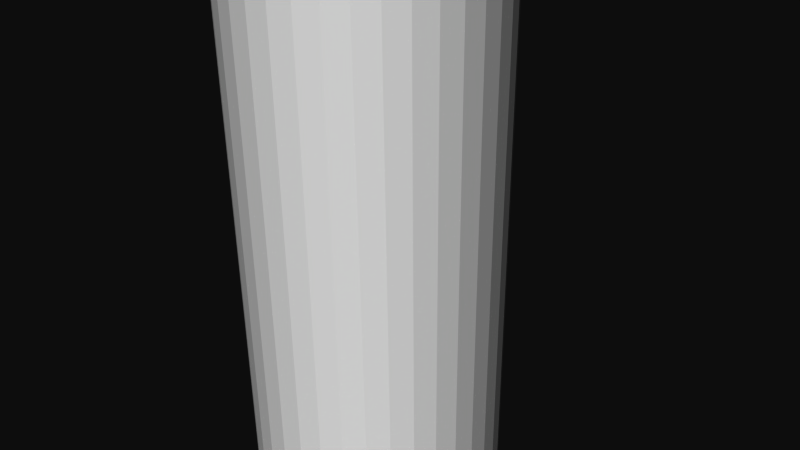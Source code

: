 # Source: 12380.blend  (saved by Blender 2.72.0; exported with 4.5.12 LTS)
import bpy
from mathutils import Matrix  # noqa: F401  (used for matrix-valued properties, if any)

bpy.ops.wm.read_factory_settings(use_empty=True)
scene = bpy.context.scene
scene.name = 'Scene'

# ---- collections
col_collection_1 = bpy.data.collections.new('Collection 1'); scene.collection.children.link(col_collection_1)

# ---- materials (node trees are filled in below, after node groups)
mat_material = bpy.data.materials.new('Material')
mat_material.alpha_threshold = 0.0
mat_material.use_transparent_shadow = False
mat_material.diffuse_color = (1.0, 1.0, 1.0, 1.0)
mat_material.specular_color = (0.902, 0.902, 0.902)
mat_material.roughness = 0.5

# ---- material node trees

# ---- world
world_world = bpy.data.worlds.new('World'); scene.world = world_world
world_world.color = (0.05088, 0.05088, 0.05088)
world_world.use_sun_shadow = False
world_world.sun_shadow_jitter_overblur = 0.0
world_world.cycles.sampling_method = 'MANUAL'
world_world.cycles.sample_map_resolution = 256

# ---- cameras
cam_camera = bpy.data.cameras.new('Camera')
cam_camera.clip_end = 100.0
cam_camera.lens = 35.0
cam_camera.sensor_width = 32.0
cam_camera.sensor_height = 18.0
cam_camera.ortho_scale = 7.314
cam_camera.dof.focus_distance = 0.0
cam_camera.dof.aperture_fstop = 128.0

# ---- meshes
me_rob_12380 = bpy.data.meshes.new('ROB-12380')
me_rob_12380.from_pydata([(0.9601, -9.36, 1.42), (1.6, -9.36, 2.367), (1.186, -9.36, 1.238), (1.977, -9.36, 2.063), (1.378, -9.36, 1.019), (2.297, -9.36, 1.699), (1.531, -9.36, 0.7719), (2.552, -9.36, 1.286), (1.639, -9.36, 0.502), (2.732, -9.36, 0.8367), (1.701, -9.36, 0.2178), (2.834, -9.36, 0.363), (1.713, -9.36, -0.07277), (2.855, -9.36, -0.1213), (1.676, -9.36, -0.3612), (2.793, -9.36, -0.602), (1.591, -9.36, -0.6393), (2.651, -9.36, -1.065), (1.46, -9.36, -0.8989), (2.433, -9.36, -1.498), (1.287, -9.36, -1.133), (2.145, -9.36, -1.888), (1.077, -9.36, -1.334), (1.795, -9.36, -2.223), (0.8362, -9.36, -1.497), (1.394, -9.36, -2.495), (0.5712, -9.36, -1.617), (0.9519, -9.36, -2.694), (0.2898, -9.36, -1.69), (0.4829, -9.36, -2.816), (2.384e-07, -9.36, -1.715), (2.384e-07, -9.36, -2.858), (-0.2898, -9.36, -1.69), (-0.4829, -9.36, -2.816), (-0.5712, -9.36, -1.617), (-0.9519, -9.36, -2.694), (-0.8362, -9.36, -1.497), (-1.394, -9.36, -2.495), (-1.077, -9.36, -1.334), (-1.795, -9.36, -2.223), (-1.287, -9.36, -1.133), (-2.145, -9.36, -1.888), (-1.46, -9.36, -0.8989), (-2.433, -9.36, -1.498), (-1.591, -9.36, -0.6393), (-2.651, -9.36, -1.065), (-1.676, -9.36, -0.3612), (-2.793, -9.36, -0.602), (-1.713, -9.36, -0.07277), (-2.855, -9.36, -0.1213), (-1.701, -9.36, 0.2178), (-2.834, -9.36, 0.363), (-1.639, -9.36, 0.502), (-2.732, -9.36, 0.8367), (-1.531, -9.36, 0.7719), (-2.552, -9.36, 1.286), (-1.378, -9.36, 1.019), (-2.297, -9.36, 1.699), (-1.186, -9.36, 1.238), (-1.977, -9.36, 2.063), (-0.9601, -9.36, 1.42), (-1.6, -9.36, 2.367), (-0.7062, -9.36, 1.562), (-1.177, -9.36, 2.604), (-0.432, -9.36, 1.659), (-0.72, -9.36, 2.765), (-0.1454, -9.36, 1.708), (-0.2423, -9.36, 2.847), (0.1454, -9.36, 1.708), (0.2423, -9.36, 2.847), (0.432, -9.36, 1.659), (0.72, -9.36, 2.765), (0.7062, -9.36, 1.562), (1.177, -9.36, 2.604), (-0.2423, -12.87, 2.847), (0.2423, -12.87, 2.847), (0.72, -12.87, 2.765), (1.177, -12.87, 2.604), (1.6, -12.87, 2.367), (1.977, -12.87, 2.063), (2.297, -12.87, 1.699), (2.552, -12.87, 1.286), (2.732, -12.87, 0.8367), (2.834, -12.87, 0.363), (2.855, -12.87, -0.1213), (2.793, -12.87, -0.602), (2.651, -12.87, -1.065), (2.433, -12.87, -1.498), (2.145, -12.87, -1.888), (1.795, -12.87, -2.223), (1.394, -12.87, -2.495), (0.9519, -12.87, -2.694), (0.4829, -12.87, -2.816), (2.384e-07, -12.87, -2.858), (-0.4829, -12.87, -2.816), (-0.9519, -12.87, -2.694), (-1.394, -12.87, -2.495), (-1.795, -12.87, -2.223), (-2.145, -12.87, -1.888), (-2.433, -12.87, -1.498), (-2.651, -12.87, -1.065), (-2.793, -12.87, -0.602), (-2.855, -12.87, -0.1213), (-2.834, -12.87, 0.363), (-2.732, -12.87, 0.8367), (-2.552, -12.87, 1.286), (-2.297, -12.87, 1.699), (-1.977, -12.87, 2.063), (-1.6, -12.87, 2.367), (-1.177, -12.87, 2.604), (-0.72, -12.87, 2.765), (-1.604, -12.87, 0.0), (0.802, -12.87, -1.389), (-0.802, -12.87, -1.389), (1.604, -12.87, 0.0), (-0.802, -12.87, 1.389), (0.802, -12.87, 1.389), (1.604, -10.91, 0.0), (0.802, -10.91, -1.389), (-0.802, -10.91, -1.389), (-1.604, -10.91, 0.0), (-0.802, -12.87, -1.389), (-1.604, -12.87, 0.0), (-0.802, -10.91, 1.389), (0.802, -10.91, 1.389), (0.1454, 12.87, 1.708), (0.432, 12.87, 1.659), (0.7062, 12.87, 1.562), (0.9601, 12.87, 1.42), (1.186, 12.87, 1.238), (1.378, 12.87, 1.019), (1.531, 12.87, 0.7719), (1.639, 12.87, 0.502), (1.701, 12.87, 0.2178), (1.713, 12.87, -0.07277), (1.676, 12.87, -0.3612), (1.591, 12.87, -0.6393), (1.46, 12.87, -0.8989), (1.287, 12.87, -1.133), (1.077, 12.87, -1.334), (0.8362, 12.87, -1.497), (0.5712, 12.87, -1.617), (0.2898, 12.87, -1.69), (2.384e-07, 12.87, -1.715), (-0.2898, 12.87, -1.69), (-0.5712, 12.87, -1.617), (-0.8362, 12.87, -1.497), (-1.077, 12.87, -1.334), (-1.287, 12.87, -1.133), (-1.46, 12.87, -0.8989), (-1.591, 12.87, -0.6393), (-1.676, 12.87, -0.3612), (-1.713, 12.87, -0.07277), (-1.701, 12.87, 0.2178), (-1.639, 12.87, 0.502), (-1.531, 12.87, 0.7719), (-1.378, 12.87, 1.019), (-1.186, 12.87, 1.238), (-0.9601, 12.87, 1.42), (-0.7062, 12.87, 1.562), (-0.432, 12.87, 1.659), (-0.1454, 12.87, 1.708)], [], [(46, 151, 150, 44), (4, 130, 129, 2), (56, 156, 155, 54), (118, 112, 114, 117), (76, 71, 69, 75), (10, 133, 132, 8), (66, 161, 160, 64), (14, 135, 134, 12), (52, 154, 153, 50), (104, 103, 102, 101, 100, 99, 98, 97, 96, 113, 111, 115, 109, 108, 107, 106, 105), (83, 11, 9, 82), (123, 115, 111, 120), (115, 116, 114, 112, 113, 96, 95, 94, 93, 92, 91, 90, 89, 88, 87, 86, 85, 84, 83, 82, 81, 80, 79, 78, 77, 76, 75, 74, 110, 109), (100, 45, 43, 99), (19, 21, 20, 18, 16, 14, 12, 10, 8, 6, 4, 2, 0, 72, 70, 68, 66, 64, 62, 60, 58, 56, 54, 52, 50, 48, 46, 44, 42, 40, 38, 36, 34, 32, 30, 28, 26, 24, 23, 25, 27, 29, 31, 33, 35, 37, 39, 41, 43, 45, 47, 49, 51, 53, 55, 57, 59, 61, 63, 65, 67, 69, 71, 73, 1, 3, 5, 7, 9, 11, 13, 15, 17), (26, 141, 140, 24), (34, 145, 144, 32), (54, 155, 154, 52), (72, 127, 126, 70), (80, 5, 3, 79), (105, 55, 53, 104), (120, 122, 121, 119), (70, 126, 125, 68), (124, 116, 115, 123), (44, 150, 149, 42), (74, 67, 65, 110), (32, 144, 143, 30), (0, 128, 127, 72), (102, 49, 47, 101), (91, 27, 25, 90), (104, 53, 51, 103), (87, 19, 17, 86), (22, 139, 138, 20), (82, 9, 7, 81), (89, 23, 21, 88), (38, 147, 146, 36), (8, 132, 131, 6), (95, 35, 33, 94), (62, 159, 158, 60), (77, 73, 71, 76), (92, 29, 27, 91), (117, 114, 116, 124), (107, 59, 57, 106), (12, 134, 133, 10), (120, 119, 118, 117, 124, 123), (90, 25, 23, 89), (6, 131, 130, 4), (96, 37, 35, 95), (119, 113, 112, 118), (93, 31, 29, 92), (106, 57, 55, 105), (67, 74, 75, 69), (30, 143, 142, 28), (94, 33, 31, 93), (85, 15, 13, 84), (60, 158, 157, 58), (50, 153, 152, 48), (103, 51, 49, 102), (78, 1, 73, 77), (97, 39, 37, 96), (108, 61, 59, 107), (2, 129, 128, 0), (99, 43, 41, 98), (84, 13, 11, 83), (20, 138, 137, 18), (110, 65, 63, 109), (79, 3, 1, 78), (36, 146, 145, 34), (88, 21, 19, 87), (64, 160, 159, 62), (98, 41, 39, 97), (58, 157, 156, 56), (81, 7, 5, 80), (109, 63, 61, 108), (142, 143, 144, 145, 146, 147, 148, 149, 150, 151, 152, 153, 154, 155, 156, 157, 158, 159, 160, 161, 125, 126, 127, 128, 129, 130, 131, 132, 133, 134, 135, 136, 137, 138, 139, 140, 141), (23, 24, 22, 20, 21), (28, 142, 141, 26), (42, 149, 148, 40), (40, 148, 147, 38), (16, 136, 135, 14), (18, 137, 136, 16), (48, 152, 151, 46), (101, 47, 45, 100), (24, 140, 139, 22), (161, 66, 68, 125), (86, 17, 15, 85)])
me_rob_12380.materials.append(mat_material)
me_rob_12380.use_remesh_preserve_volume = False
me_rob_12380.use_remesh_preserve_attributes = False
me_rob_12380.use_mirror_vertex_groups = False
me_rob_12380.update()

# ---- objects
ob_rob_12380 = bpy.data.objects.new('ROB-12380', me_rob_12380)
ob_camera = bpy.data.objects.new('Camera', cam_camera)

# ---- transforms, parenting, visibility, modifiers, constraints
ob_rob_12380.location = (0.0, 0.0, 0.0)
ob_rob_12380.rotation_euler = (1.571, -0.0, 0.0)
ob_rob_12380.lineart.crease_threshold = 0.0
ob_camera.location = (7.481, -6.508, 5.344)
ob_camera.rotation_euler = (1.109, 0.01082, 0.8149)
ob_camera.lock_rotations_4d = False
ob_camera.empty_display_type = 'ARROWS'
ob_camera.color = (0.0, 0.0, 0.0, 0.0)
ob_camera.display_type = 'WIRE'
ob_camera.lineart.crease_threshold = 0.0

# ---- collection membership
col_collection_1.objects.link(ob_rob_12380)
col_collection_1.objects.link(ob_camera)

# ---- scene / render settings (as saved in the file)
scene.camera = ob_camera
scene.frame_start = 1; scene.frame_end = 250; scene.frame_set(1)
scene.render.engine = 'BLENDER_EEVEE_NEXT'
scene.render.resolution_percentage = 50
scene.render.dither_intensity = 0.0
scene.cycles.use_denoising = False
scene.cycles.samples = 10
scene.cycles.sampling_pattern = 'TABULATED_SOBOL'
scene.cycles.light_sampling_threshold = 0.0
scene.cycles.use_adaptive_sampling = False
scene.cycles.use_light_tree = False
scene.cycles.blur_glossy = 0.0
scene.cycles.pixel_filter_type = 'GAUSSIAN'
scene.cycles.sample_clamp_indirect = 0.0
scene.view_settings.view_transform = 'Raw'
bpy.context.view_layer.update()

# ---- added for rendering (the .blend has no usable light): sun
light_auto_sun = bpy.data.lights.new('AutoSun', 'SUN')
light_auto_sun.energy = 3.0
light_auto_sun.angle = 0.0523599
ob_auto_sun = bpy.data.objects.new('AutoSun', light_auto_sun)
scene.collection.objects.link(ob_auto_sun)
ob_auto_sun.rotation_euler = (0.872665, 0.174533, 0.523599)
bpy.context.view_layer.update()
